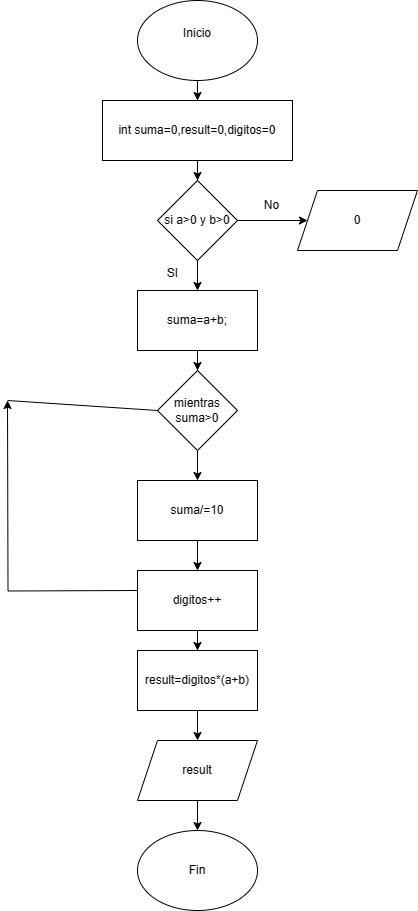

The diagram above was exported from draw.io. Its source (the exported page's mxGraphModel, read from the mxfile embedded in the PNG):
<mxGraphModel dx="996" dy="490" grid="1" gridSize="10" guides="1" tooltips="1" connect="1" arrows="1" fold="1" page="1" pageScale="1" pageWidth="827" pageHeight="1169" math="0" shadow="0">
  <root>
    <mxCell id="WIyWlLk6GJQsqaUBKTNV-0" />
    <mxCell id="WIyWlLk6GJQsqaUBKTNV-1" parent="WIyWlLk6GJQsqaUBKTNV-0" />
    <mxCell id="OJ9uE-TkIqBgV20Bw0hJ-77" value="" style="edgeStyle=orthogonalEdgeStyle;rounded=0;orthogonalLoop=1;jettySize=auto;html=1;" edge="1" parent="WIyWlLk6GJQsqaUBKTNV-1" source="OJ9uE-TkIqBgV20Bw0hJ-0" target="OJ9uE-TkIqBgV20Bw0hJ-76">
      <mxGeometry relative="1" as="geometry" />
    </mxCell>
    <mxCell id="OJ9uE-TkIqBgV20Bw0hJ-0" value="Inicio&lt;div&gt;&lt;br&gt;&lt;/div&gt;" style="ellipse;whiteSpace=wrap;html=1;" vertex="1" parent="WIyWlLk6GJQsqaUBKTNV-1">
      <mxGeometry x="300" y="130" width="120" height="80" as="geometry" />
    </mxCell>
    <mxCell id="OJ9uE-TkIqBgV20Bw0hJ-46" value="Fin" style="ellipse;whiteSpace=wrap;html=1;" vertex="1" parent="WIyWlLk6GJQsqaUBKTNV-1">
      <mxGeometry x="300" y="960" width="120" height="80" as="geometry" />
    </mxCell>
    <mxCell id="OJ9uE-TkIqBgV20Bw0hJ-79" value="" style="edgeStyle=orthogonalEdgeStyle;rounded=0;orthogonalLoop=1;jettySize=auto;html=1;" edge="1" parent="WIyWlLk6GJQsqaUBKTNV-1" source="OJ9uE-TkIqBgV20Bw0hJ-76" target="OJ9uE-TkIqBgV20Bw0hJ-78">
      <mxGeometry relative="1" as="geometry" />
    </mxCell>
    <mxCell id="OJ9uE-TkIqBgV20Bw0hJ-76" value="int suma=0,result=0,digitos=0" style="rounded=0;whiteSpace=wrap;html=1;" vertex="1" parent="WIyWlLk6GJQsqaUBKTNV-1">
      <mxGeometry x="265" y="230" width="190" height="60" as="geometry" />
    </mxCell>
    <mxCell id="OJ9uE-TkIqBgV20Bw0hJ-81" value="" style="edgeStyle=orthogonalEdgeStyle;rounded=0;orthogonalLoop=1;jettySize=auto;html=1;" edge="1" parent="WIyWlLk6GJQsqaUBKTNV-1" source="OJ9uE-TkIqBgV20Bw0hJ-78" target="OJ9uE-TkIqBgV20Bw0hJ-80">
      <mxGeometry relative="1" as="geometry" />
    </mxCell>
    <mxCell id="OJ9uE-TkIqBgV20Bw0hJ-96" value="" style="edgeStyle=orthogonalEdgeStyle;rounded=0;orthogonalLoop=1;jettySize=auto;html=1;" edge="1" parent="WIyWlLk6GJQsqaUBKTNV-1" source="OJ9uE-TkIqBgV20Bw0hJ-78" target="OJ9uE-TkIqBgV20Bw0hJ-95">
      <mxGeometry relative="1" as="geometry" />
    </mxCell>
    <mxCell id="OJ9uE-TkIqBgV20Bw0hJ-78" value="si a&amp;gt;0 y b&amp;gt;0" style="rhombus;whiteSpace=wrap;html=1;rounded=0;" vertex="1" parent="WIyWlLk6GJQsqaUBKTNV-1">
      <mxGeometry x="320" y="310" width="80" height="80" as="geometry" />
    </mxCell>
    <mxCell id="OJ9uE-TkIqBgV20Bw0hJ-84" value="" style="edgeStyle=orthogonalEdgeStyle;rounded=0;orthogonalLoop=1;jettySize=auto;html=1;" edge="1" parent="WIyWlLk6GJQsqaUBKTNV-1" source="OJ9uE-TkIqBgV20Bw0hJ-80" target="OJ9uE-TkIqBgV20Bw0hJ-83">
      <mxGeometry relative="1" as="geometry" />
    </mxCell>
    <mxCell id="OJ9uE-TkIqBgV20Bw0hJ-80" value="suma=a+b;" style="whiteSpace=wrap;html=1;rounded=0;" vertex="1" parent="WIyWlLk6GJQsqaUBKTNV-1">
      <mxGeometry x="300" y="420" width="120" height="60" as="geometry" />
    </mxCell>
    <mxCell id="OJ9uE-TkIqBgV20Bw0hJ-82" value="SI&lt;div&gt;&lt;br&gt;&lt;/div&gt;" style="text;html=1;align=center;verticalAlign=middle;resizable=0;points=[];autosize=1;strokeColor=none;fillColor=none;" vertex="1" parent="WIyWlLk6GJQsqaUBKTNV-1">
      <mxGeometry x="320" y="390" width="30" height="40" as="geometry" />
    </mxCell>
    <mxCell id="OJ9uE-TkIqBgV20Bw0hJ-86" value="" style="edgeStyle=orthogonalEdgeStyle;rounded=0;orthogonalLoop=1;jettySize=auto;html=1;" edge="1" parent="WIyWlLk6GJQsqaUBKTNV-1" source="OJ9uE-TkIqBgV20Bw0hJ-83" target="OJ9uE-TkIqBgV20Bw0hJ-85">
      <mxGeometry relative="1" as="geometry" />
    </mxCell>
    <mxCell id="OJ9uE-TkIqBgV20Bw0hJ-83" value="mientras suma&amp;gt;0" style="rhombus;whiteSpace=wrap;html=1;rounded=0;" vertex="1" parent="WIyWlLk6GJQsqaUBKTNV-1">
      <mxGeometry x="320" y="500" width="80" height="80" as="geometry" />
    </mxCell>
    <mxCell id="OJ9uE-TkIqBgV20Bw0hJ-89" value="" style="edgeStyle=orthogonalEdgeStyle;rounded=0;orthogonalLoop=1;jettySize=auto;html=1;" edge="1" parent="WIyWlLk6GJQsqaUBKTNV-1" source="OJ9uE-TkIqBgV20Bw0hJ-85" target="OJ9uE-TkIqBgV20Bw0hJ-88">
      <mxGeometry relative="1" as="geometry" />
    </mxCell>
    <mxCell id="OJ9uE-TkIqBgV20Bw0hJ-85" value="suma/=10" style="whiteSpace=wrap;html=1;rounded=0;" vertex="1" parent="WIyWlLk6GJQsqaUBKTNV-1">
      <mxGeometry x="300" y="610" width="120" height="60" as="geometry" />
    </mxCell>
    <mxCell id="OJ9uE-TkIqBgV20Bw0hJ-90" style="edgeStyle=orthogonalEdgeStyle;rounded=0;orthogonalLoop=1;jettySize=auto;html=1;" edge="1" parent="WIyWlLk6GJQsqaUBKTNV-1">
      <mxGeometry relative="1" as="geometry">
        <mxPoint x="170" y="530" as="targetPoint" />
        <mxPoint x="300" y="720" as="sourcePoint" />
      </mxGeometry>
    </mxCell>
    <mxCell id="OJ9uE-TkIqBgV20Bw0hJ-101" value="" style="edgeStyle=orthogonalEdgeStyle;rounded=0;orthogonalLoop=1;jettySize=auto;html=1;" edge="1" parent="WIyWlLk6GJQsqaUBKTNV-1" source="OJ9uE-TkIqBgV20Bw0hJ-88" target="OJ9uE-TkIqBgV20Bw0hJ-100">
      <mxGeometry relative="1" as="geometry" />
    </mxCell>
    <mxCell id="OJ9uE-TkIqBgV20Bw0hJ-88" value="digitos++" style="whiteSpace=wrap;html=1;rounded=0;" vertex="1" parent="WIyWlLk6GJQsqaUBKTNV-1">
      <mxGeometry x="300" y="700" width="120" height="60" as="geometry" />
    </mxCell>
    <mxCell id="OJ9uE-TkIqBgV20Bw0hJ-92" value="" style="endArrow=none;html=1;rounded=0;entryX=0;entryY=0.5;entryDx=0;entryDy=0;" edge="1" parent="WIyWlLk6GJQsqaUBKTNV-1" target="OJ9uE-TkIqBgV20Bw0hJ-83">
      <mxGeometry width="50" height="50" relative="1" as="geometry">
        <mxPoint x="170" y="530" as="sourcePoint" />
        <mxPoint x="410" y="630" as="targetPoint" />
      </mxGeometry>
    </mxCell>
    <mxCell id="OJ9uE-TkIqBgV20Bw0hJ-95" value="0" style="shape=parallelogram;perimeter=parallelogramPerimeter;whiteSpace=wrap;html=1;fixedSize=1;rounded=0;" vertex="1" parent="WIyWlLk6GJQsqaUBKTNV-1">
      <mxGeometry x="460" y="320" width="120" height="60" as="geometry" />
    </mxCell>
    <mxCell id="OJ9uE-TkIqBgV20Bw0hJ-97" value="No" style="text;html=1;align=center;verticalAlign=middle;resizable=0;points=[];autosize=1;strokeColor=none;fillColor=none;" vertex="1" parent="WIyWlLk6GJQsqaUBKTNV-1">
      <mxGeometry x="413.5" y="320" width="40" height="30" as="geometry" />
    </mxCell>
    <mxCell id="OJ9uE-TkIqBgV20Bw0hJ-105" value="" style="edgeStyle=orthogonalEdgeStyle;rounded=0;orthogonalLoop=1;jettySize=auto;html=1;" edge="1" parent="WIyWlLk6GJQsqaUBKTNV-1" source="OJ9uE-TkIqBgV20Bw0hJ-100" target="OJ9uE-TkIqBgV20Bw0hJ-104">
      <mxGeometry relative="1" as="geometry" />
    </mxCell>
    <mxCell id="OJ9uE-TkIqBgV20Bw0hJ-100" value="result=digitos*(a+b)" style="whiteSpace=wrap;html=1;rounded=0;" vertex="1" parent="WIyWlLk6GJQsqaUBKTNV-1">
      <mxGeometry x="300" y="780" width="120" height="60" as="geometry" />
    </mxCell>
    <mxCell id="OJ9uE-TkIqBgV20Bw0hJ-106" value="" style="edgeStyle=orthogonalEdgeStyle;rounded=0;orthogonalLoop=1;jettySize=auto;html=1;" edge="1" parent="WIyWlLk6GJQsqaUBKTNV-1" source="OJ9uE-TkIqBgV20Bw0hJ-104" target="OJ9uE-TkIqBgV20Bw0hJ-46">
      <mxGeometry relative="1" as="geometry" />
    </mxCell>
    <mxCell id="OJ9uE-TkIqBgV20Bw0hJ-104" value="result" style="shape=parallelogram;perimeter=parallelogramPerimeter;whiteSpace=wrap;html=1;fixedSize=1;rounded=0;" vertex="1" parent="WIyWlLk6GJQsqaUBKTNV-1">
      <mxGeometry x="300" y="870" width="120" height="60" as="geometry" />
    </mxCell>
  </root>
</mxGraphModel>